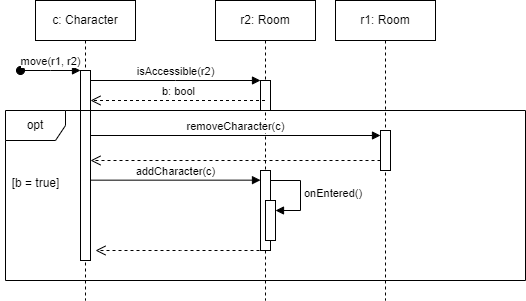

The diagram above was exported from draw.io. Its source (the exported page's mxGraphModel, read from the mxfile embedded in the PNG):
<mxGraphModel dx="747" dy="407" grid="1" gridSize="10" guides="1" tooltips="1" connect="1" arrows="1" fold="1" page="1" pageScale="1" pageWidth="827" pageHeight="1169" math="0" shadow="0">
  <root>
    <mxCell id="0" />
    <mxCell id="1" parent="0" />
    <mxCell id="GSm0A96lBEENtcwGzsFb-1" value="gc: GameController" style="shape=umlLifeline;perimeter=lifelinePerimeter;whiteSpace=wrap;html=1;container=1;dropTarget=0;collapsible=0;recursiveResize=0;outlineConnect=0;portConstraint=eastwest;newEdgeStyle={&quot;curved&quot;:0,&quot;rounded&quot;:0};" vertex="1" parent="1">
      <mxGeometry x="80" y="40" width="110" height="660" as="geometry" />
    </mxCell>
    <mxCell id="GSm0A96lBEENtcwGzsFb-4" value="" style="html=1;points=[[0,0,0,0,5],[0,1,0,0,-5],[1,0,0,0,5],[1,1,0,0,-5]];perimeter=orthogonalPerimeter;outlineConnect=0;targetShapes=umlLifeline;portConstraint=eastwest;newEdgeStyle={&quot;curved&quot;:0,&quot;rounded&quot;:0};" vertex="1" parent="GSm0A96lBEENtcwGzsFb-1">
      <mxGeometry x="50" y="70" width="10" height="580" as="geometry" />
    </mxCell>
    <mxCell id="FsLcxieu5-XQCKXkS7uP-18" value="" style="html=1;points=[[0,0,0,0,5],[0,1,0,0,-5],[1,0,0,0,5],[1,1,0,0,-5]];perimeter=orthogonalPerimeter;outlineConnect=0;targetShapes=umlLifeline;portConstraint=eastwest;newEdgeStyle={&quot;curved&quot;:0,&quot;rounded&quot;:0};" vertex="1" parent="GSm0A96lBEENtcwGzsFb-1">
      <mxGeometry x="55" y="350" width="10" height="40" as="geometry" />
    </mxCell>
    <mxCell id="FsLcxieu5-XQCKXkS7uP-19" value="i3 = sortItems()" style="html=1;align=left;spacingLeft=2;endArrow=block;rounded=0;edgeStyle=orthogonalEdgeStyle;curved=0;rounded=0;" edge="1" target="FsLcxieu5-XQCKXkS7uP-18" parent="GSm0A96lBEENtcwGzsFb-1">
      <mxGeometry relative="1" as="geometry">
        <mxPoint x="60" y="330" as="sourcePoint" />
        <Array as="points">
          <mxPoint x="90" y="360" />
        </Array>
      </mxGeometry>
    </mxCell>
    <mxCell id="FsLcxieu5-XQCKXkS7uP-25" value="" style="html=1;points=[[0,0,0,0,5],[0,1,0,0,-5],[1,0,0,0,5],[1,1,0,0,-5]];perimeter=orthogonalPerimeter;outlineConnect=0;targetShapes=umlLifeline;portConstraint=eastwest;newEdgeStyle={&quot;curved&quot;:0,&quot;rounded&quot;:0};" vertex="1" parent="GSm0A96lBEENtcwGzsFb-1">
      <mxGeometry x="55" y="450" width="10" height="40" as="geometry" />
    </mxCell>
    <mxCell id="FsLcxieu5-XQCKXkS7uP-26" value="removeRoom(r1)" style="html=1;align=left;spacingLeft=2;endArrow=block;rounded=0;edgeStyle=orthogonalEdgeStyle;curved=0;rounded=0;" edge="1" target="FsLcxieu5-XQCKXkS7uP-25" parent="GSm0A96lBEENtcwGzsFb-1">
      <mxGeometry relative="1" as="geometry">
        <mxPoint x="60" y="430" as="sourcePoint" />
        <Array as="points">
          <mxPoint x="90" y="460" />
        </Array>
      </mxGeometry>
    </mxCell>
    <mxCell id="FsLcxieu5-XQCKXkS7uP-27" value="" style="html=1;points=[[0,0,0,0,5],[0,1,0,0,-5],[1,0,0,0,5],[1,1,0,0,-5]];perimeter=orthogonalPerimeter;outlineConnect=0;targetShapes=umlLifeline;portConstraint=eastwest;newEdgeStyle={&quot;curved&quot;:0,&quot;rounded&quot;:0};" vertex="1" parent="GSm0A96lBEENtcwGzsFb-1">
      <mxGeometry x="55" y="520" width="10" height="40" as="geometry" />
    </mxCell>
    <mxCell id="FsLcxieu5-XQCKXkS7uP-28" value="removeRoom(r2)" style="html=1;align=left;spacingLeft=2;endArrow=block;rounded=0;edgeStyle=orthogonalEdgeStyle;curved=0;rounded=0;" edge="1" target="FsLcxieu5-XQCKXkS7uP-27" parent="GSm0A96lBEENtcwGzsFb-1">
      <mxGeometry relative="1" as="geometry">
        <mxPoint x="60" y="500" as="sourcePoint" />
        <Array as="points">
          <mxPoint x="90" y="530" />
        </Array>
      </mxGeometry>
    </mxCell>
    <mxCell id="FsLcxieu5-XQCKXkS7uP-29" value="" style="html=1;points=[[0,0,0,0,5],[0,1,0,0,-5],[1,0,0,0,5],[1,1,0,0,-5]];perimeter=orthogonalPerimeter;outlineConnect=0;targetShapes=umlLifeline;portConstraint=eastwest;newEdgeStyle={&quot;curved&quot;:0,&quot;rounded&quot;:0};" vertex="1" parent="GSm0A96lBEENtcwGzsFb-1">
      <mxGeometry x="55" y="600" width="10" height="40" as="geometry" />
    </mxCell>
    <mxCell id="FsLcxieu5-XQCKXkS7uP-30" value="addRoom(r3)" style="html=1;align=left;spacingLeft=2;endArrow=block;rounded=0;edgeStyle=orthogonalEdgeStyle;curved=0;rounded=0;" edge="1" target="FsLcxieu5-XQCKXkS7uP-29" parent="GSm0A96lBEENtcwGzsFb-1">
      <mxGeometry relative="1" as="geometry">
        <mxPoint x="60" y="580" as="sourcePoint" />
        <Array as="points">
          <mxPoint x="90" y="610" />
        </Array>
      </mxGeometry>
    </mxCell>
    <mxCell id="GSm0A96lBEENtcwGzsFb-2" value="r1: Room" style="shape=umlLifeline;perimeter=lifelinePerimeter;whiteSpace=wrap;html=1;container=1;dropTarget=0;collapsible=0;recursiveResize=0;outlineConnect=0;portConstraint=eastwest;newEdgeStyle={&quot;curved&quot;:0,&quot;rounded&quot;:0};" vertex="1" parent="1">
      <mxGeometry x="240" y="40" width="100" height="660" as="geometry" />
    </mxCell>
    <mxCell id="GSm0A96lBEENtcwGzsFb-6" value="" style="html=1;points=[[0,0,0,0,5],[0,1,0,0,-5],[1,0,0,0,5],[1,1,0,0,-5]];perimeter=orthogonalPerimeter;outlineConnect=0;targetShapes=umlLifeline;portConstraint=eastwest;newEdgeStyle={&quot;curved&quot;:0,&quot;rounded&quot;:0};" vertex="1" parent="GSm0A96lBEENtcwGzsFb-2">
      <mxGeometry x="45" y="80" width="10" height="20" as="geometry" />
    </mxCell>
    <mxCell id="FsLcxieu5-XQCKXkS7uP-8" value="" style="html=1;points=[[0,0,0,0,5],[0,1,0,0,-5],[1,0,0,0,5],[1,1,0,0,-5]];perimeter=orthogonalPerimeter;outlineConnect=0;targetShapes=umlLifeline;portConstraint=eastwest;newEdgeStyle={&quot;curved&quot;:0,&quot;rounded&quot;:0};" vertex="1" parent="GSm0A96lBEENtcwGzsFb-2">
      <mxGeometry x="45" y="260" width="10" height="20" as="geometry" />
    </mxCell>
    <mxCell id="FsLcxieu5-XQCKXkS7uP-9" value="getItems()" style="html=1;verticalAlign=bottom;endArrow=block;curved=0;rounded=0;" edge="1" parent="GSm0A96lBEENtcwGzsFb-2">
      <mxGeometry width="80" relative="1" as="geometry">
        <mxPoint x="-100" y="260" as="sourcePoint" />
        <mxPoint x="49.50000000000023" y="260" as="targetPoint" />
      </mxGeometry>
    </mxCell>
    <mxCell id="FsLcxieu5-XQCKXkS7uP-10" value="i1:= list&amp;lt;Item&amp;gt;" style="html=1;verticalAlign=bottom;endArrow=open;dashed=1;endSize=8;curved=0;rounded=0;exitX=0;exitY=1;exitDx=0;exitDy=-5;exitPerimeter=0;" edge="1" parent="GSm0A96lBEENtcwGzsFb-2">
      <mxGeometry relative="1" as="geometry">
        <mxPoint x="45" y="280" as="sourcePoint" />
        <mxPoint x="-99.99999999999989" y="280" as="targetPoint" />
      </mxGeometry>
    </mxCell>
    <mxCell id="GSm0A96lBEENtcwGzsFb-3" value="r2: Room" style="shape=umlLifeline;perimeter=lifelinePerimeter;whiteSpace=wrap;html=1;container=1;dropTarget=0;collapsible=0;recursiveResize=0;outlineConnect=0;portConstraint=eastwest;newEdgeStyle={&quot;curved&quot;:0,&quot;rounded&quot;:0};" vertex="1" parent="1">
      <mxGeometry x="400" y="40" width="100" height="660" as="geometry" />
    </mxCell>
    <mxCell id="GSm0A96lBEENtcwGzsFb-8" value="" style="html=1;points=[[0,0,0,0,5],[0,1,0,0,-5],[1,0,0,0,5],[1,1,0,0,-5]];perimeter=orthogonalPerimeter;outlineConnect=0;targetShapes=umlLifeline;portConstraint=eastwest;newEdgeStyle={&quot;curved&quot;:0,&quot;rounded&quot;:0};" vertex="1" parent="GSm0A96lBEENtcwGzsFb-3">
      <mxGeometry x="45" y="115" width="10" height="25" as="geometry" />
    </mxCell>
    <mxCell id="FsLcxieu5-XQCKXkS7uP-11" value="" style="html=1;points=[[0,0,0,0,5],[0,1,0,0,-5],[1,0,0,0,5],[1,1,0,0,-5]];perimeter=orthogonalPerimeter;outlineConnect=0;targetShapes=umlLifeline;portConstraint=eastwest;newEdgeStyle={&quot;curved&quot;:0,&quot;rounded&quot;:0};" vertex="1" parent="GSm0A96lBEENtcwGzsFb-3">
      <mxGeometry x="45" y="300" width="10" height="20" as="geometry" />
    </mxCell>
    <mxCell id="GSm0A96lBEENtcwGzsFb-5" value="mergeRooms(r1, r2)" style="html=1;verticalAlign=bottom;endArrow=block;curved=0;rounded=0;" edge="1" parent="1" target="GSm0A96lBEENtcwGzsFb-4">
      <mxGeometry width="80" relative="1" as="geometry">
        <mxPoint x="10" y="110" as="sourcePoint" />
        <mxPoint x="110" y="110" as="targetPoint" />
      </mxGeometry>
    </mxCell>
    <mxCell id="GSm0A96lBEENtcwGzsFb-7" value="r3: Room" style="shape=umlLifeline;perimeter=lifelinePerimeter;whiteSpace=wrap;html=1;container=1;dropTarget=0;collapsible=0;recursiveResize=0;outlineConnect=0;portConstraint=eastwest;newEdgeStyle={&quot;curved&quot;:0,&quot;rounded&quot;:0};" vertex="1" parent="1">
      <mxGeometry x="560" y="40" width="100" height="660" as="geometry" />
    </mxCell>
    <mxCell id="GSm0A96lBEENtcwGzsFb-9" value="" style="html=1;points=[[0,0,0,0,5],[0,1,0,0,-5],[1,0,0,0,5],[1,1,0,0,-5]];perimeter=orthogonalPerimeter;outlineConnect=0;targetShapes=umlLifeline;portConstraint=eastwest;newEdgeStyle={&quot;curved&quot;:0,&quot;rounded&quot;:0};" vertex="1" parent="GSm0A96lBEENtcwGzsFb-7">
      <mxGeometry x="45" y="160" width="10" height="30" as="geometry" />
    </mxCell>
    <mxCell id="FsLcxieu5-XQCKXkS7uP-5" value="" style="html=1;points=[[0,0,0,0,5],[0,1,0,0,-5],[1,0,0,0,5],[1,1,0,0,-5]];perimeter=orthogonalPerimeter;outlineConnect=0;targetShapes=umlLifeline;portConstraint=eastwest;newEdgeStyle={&quot;curved&quot;:0,&quot;rounded&quot;:0};" vertex="1" parent="GSm0A96lBEENtcwGzsFb-7">
      <mxGeometry x="45" y="210" width="10" height="30" as="geometry" />
    </mxCell>
    <mxCell id="FsLcxieu5-XQCKXkS7uP-6" value="addNeighbours(n2)" style="html=1;verticalAlign=bottom;endArrow=block;curved=0;rounded=0;entryX=0;entryY=0;entryDx=0;entryDy=5;entryPerimeter=0;" edge="1" parent="GSm0A96lBEENtcwGzsFb-7" target="FsLcxieu5-XQCKXkS7uP-5">
      <mxGeometry width="80" relative="1" as="geometry">
        <mxPoint x="-420" y="215" as="sourcePoint" />
        <mxPoint x="-300" y="230" as="targetPoint" />
      </mxGeometry>
    </mxCell>
    <mxCell id="FsLcxieu5-XQCKXkS7uP-7" value="" style="html=1;verticalAlign=bottom;endArrow=open;dashed=1;endSize=8;curved=0;rounded=0;exitX=0;exitY=1;exitDx=0;exitDy=-5;exitPerimeter=0;" edge="1" parent="GSm0A96lBEENtcwGzsFb-7" source="FsLcxieu5-XQCKXkS7uP-5">
      <mxGeometry relative="1" as="geometry">
        <mxPoint x="-140" y="240" as="sourcePoint" />
        <mxPoint x="-425" y="235" as="targetPoint" />
      </mxGeometry>
    </mxCell>
    <mxCell id="FsLcxieu5-XQCKXkS7uP-21" value="" style="html=1;points=[[0,0,0,0,5],[0,1,0,0,-5],[1,0,0,0,5],[1,1,0,0,-5]];perimeter=orthogonalPerimeter;outlineConnect=0;targetShapes=umlLifeline;portConstraint=eastwest;newEdgeStyle={&quot;curved&quot;:0,&quot;rounded&quot;:0};" vertex="1" parent="GSm0A96lBEENtcwGzsFb-7">
      <mxGeometry x="45" y="400" width="10" height="30" as="geometry" />
    </mxCell>
    <mxCell id="GSm0A96lBEENtcwGzsFb-10" value="getNeighbours()" style="html=1;verticalAlign=bottom;endArrow=block;curved=0;rounded=0;" edge="1" parent="1">
      <mxGeometry width="80" relative="1" as="geometry">
        <mxPoint x="140" y="120" as="sourcePoint" />
        <mxPoint x="289.5000000000002" y="120" as="targetPoint" />
      </mxGeometry>
    </mxCell>
    <mxCell id="GSm0A96lBEENtcwGzsFb-11" value="n1:= list&amp;lt;Room&amp;gt;" style="html=1;verticalAlign=bottom;endArrow=open;dashed=1;endSize=8;curved=0;rounded=0;exitX=0;exitY=1;exitDx=0;exitDy=-5;exitPerimeter=0;" edge="1" parent="1">
      <mxGeometry relative="1" as="geometry">
        <mxPoint x="285" y="140" as="sourcePoint" />
        <mxPoint x="140.0000000000001" y="140" as="targetPoint" />
      </mxGeometry>
    </mxCell>
    <mxCell id="GSm0A96lBEENtcwGzsFb-12" value="getNeighbours()" style="html=1;verticalAlign=bottom;endArrow=block;curved=0;rounded=0;entryX=0;entryY=0;entryDx=0;entryDy=5;entryPerimeter=0;" edge="1" parent="1" source="GSm0A96lBEENtcwGzsFb-4" target="GSm0A96lBEENtcwGzsFb-8">
      <mxGeometry width="80" relative="1" as="geometry">
        <mxPoint x="150" y="184.62" as="sourcePoint" />
        <mxPoint x="299.5000000000002" y="184.62" as="targetPoint" />
      </mxGeometry>
    </mxCell>
    <mxCell id="GSm0A96lBEENtcwGzsFb-13" value="n2:= list&amp;lt;Room&amp;gt;" style="html=1;verticalAlign=bottom;endArrow=open;dashed=1;endSize=8;curved=0;rounded=0;" edge="1" parent="1">
      <mxGeometry relative="1" as="geometry">
        <mxPoint x="442.5" y="180" as="sourcePoint" />
        <mxPoint x="137.4999999999999" y="180" as="targetPoint" />
      </mxGeometry>
    </mxCell>
    <mxCell id="FsLcxieu5-XQCKXkS7uP-1" value="addNeighbours(n1)" style="html=1;verticalAlign=bottom;endArrow=block;curved=0;rounded=0;entryX=0;entryY=0;entryDx=0;entryDy=5;entryPerimeter=0;" edge="1" parent="1" source="GSm0A96lBEENtcwGzsFb-4" target="GSm0A96lBEENtcwGzsFb-9">
      <mxGeometry width="80" relative="1" as="geometry">
        <mxPoint x="180" y="220" as="sourcePoint" />
        <mxPoint x="260" y="220" as="targetPoint" />
      </mxGeometry>
    </mxCell>
    <mxCell id="FsLcxieu5-XQCKXkS7uP-2" value="" style="html=1;verticalAlign=bottom;endArrow=open;dashed=1;endSize=8;curved=0;rounded=0;exitX=0;exitY=1;exitDx=0;exitDy=-5;exitPerimeter=0;" edge="1" parent="1" source="GSm0A96lBEENtcwGzsFb-9" target="GSm0A96lBEENtcwGzsFb-1">
      <mxGeometry relative="1" as="geometry">
        <mxPoint x="420" y="230" as="sourcePoint" />
        <mxPoint x="340" y="230" as="targetPoint" />
      </mxGeometry>
    </mxCell>
    <mxCell id="FsLcxieu5-XQCKXkS7uP-12" value="getItems()" style="html=1;verticalAlign=bottom;endArrow=block;curved=0;rounded=0;entryX=0;entryY=0;entryDx=0;entryDy=5;entryPerimeter=0;" edge="1" parent="1">
      <mxGeometry width="80" relative="1" as="geometry">
        <mxPoint x="137.5" y="340" as="sourcePoint" />
        <mxPoint x="442.5" y="340" as="targetPoint" />
      </mxGeometry>
    </mxCell>
    <mxCell id="FsLcxieu5-XQCKXkS7uP-17" value="i2:= list&amp;lt;Item&amp;gt;" style="html=1;verticalAlign=bottom;endArrow=open;dashed=1;endSize=8;curved=0;rounded=0;exitX=0;exitY=1;exitDx=0;exitDy=-5;exitPerimeter=0;" edge="1" parent="1">
      <mxGeometry relative="1" as="geometry">
        <mxPoint x="442.5" y="360" as="sourcePoint" />
        <mxPoint x="137.5" y="360" as="targetPoint" />
      </mxGeometry>
    </mxCell>
    <mxCell id="FsLcxieu5-XQCKXkS7uP-20" value="addItems(i3)" style="html=1;verticalAlign=bottom;endArrow=block;curved=0;rounded=0;entryX=0;entryY=0;entryDx=0;entryDy=5;entryPerimeter=0;" edge="1" parent="1" source="GSm0A96lBEENtcwGzsFb-4" target="FsLcxieu5-XQCKXkS7uP-21">
      <mxGeometry width="80" relative="1" as="geometry">
        <mxPoint x="140" y="440" as="sourcePoint" />
        <mxPoint x="220" y="440" as="targetPoint" />
      </mxGeometry>
    </mxCell>
    <mxCell id="FsLcxieu5-XQCKXkS7uP-22" value="" style="html=1;verticalAlign=bottom;endArrow=open;dashed=1;endSize=8;curved=0;rounded=0;exitX=0;exitY=1;exitDx=0;exitDy=-5;exitPerimeter=0;" edge="1" parent="1" source="FsLcxieu5-XQCKXkS7uP-21" target="GSm0A96lBEENtcwGzsFb-4">
      <mxGeometry relative="1" as="geometry">
        <mxPoint x="400" y="470" as="sourcePoint" />
        <mxPoint x="320" y="470" as="targetPoint" />
      </mxGeometry>
    </mxCell>
  </root>
</mxGraphModel>